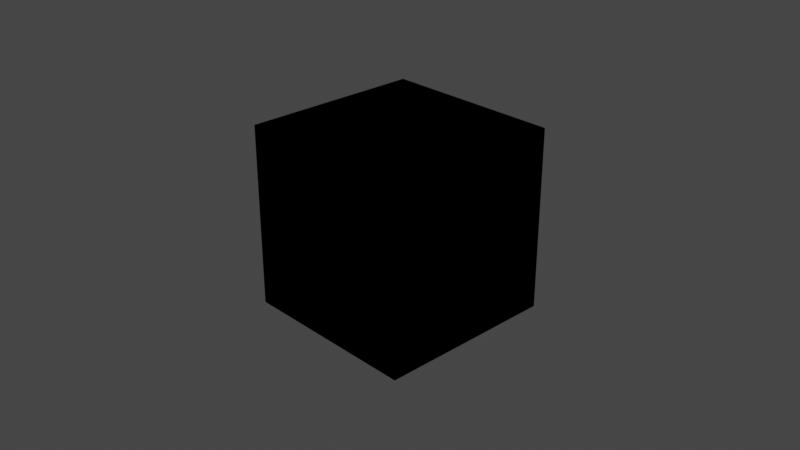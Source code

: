 # Source: cartesian_to_spherical.blend  (saved by Blender 4.0.36; exported with 4.5.12 LTS)
import bpy
from mathutils import Matrix  # noqa: F401  (used for matrix-valued properties, if any)

bpy.ops.wm.read_factory_settings(use_empty=True)
scene = bpy.context.scene
scene.name = 'Scene'

# ---- collections
col_collection = bpy.data.collections.new('Collection'); scene.collection.children.link(col_collection)

# ---- materials (node trees are filled in below, after node groups)
mat_material = bpy.data.materials.new('Material')

# ---- node groups
ng_cartesian_to_spherical = bpy.data.node_groups.new('cartesian_to_spherical', 'ShaderNodeTree')
_s = ng_cartesian_to_spherical.interface.new_socket(name='Theta', in_out='OUTPUT', socket_type='NodeSocketFloat')
_s = ng_cartesian_to_spherical.interface.new_socket(name='Phi', in_out='OUTPUT', socket_type='NodeSocketFloat')
_s = ng_cartesian_to_spherical.interface.new_socket(name='Vector', in_out='INPUT', socket_type='NodeSocketVector')
_s.min_value = -1e+04
_s.max_value = 1e+04
_s.hide_value = True
_N = ng_cartesian_to_spherical.nodes; _L = ng_cartesian_to_spherical.links
n0 = _N.new('NodeGroupInput'); n0.name = 'Group Input'; n0.location = (-494, 0)
n1 = _N.new('ShaderNodeCombineXYZ'); n1.name = 'Combine XYZ'; n1.location = (-78, 85)
n2 = _N.new('ShaderNodeVectorMath'); n2.name = 'Vector Math'; n2.location = (83, 82)
n2.operation = 'LENGTH'
n3 = _N.new('ShaderNodeSeparateXYZ'); n3.name = 'Separate XYZ'; n3.location = (-294, 33)
n4 = _N.new('ShaderNodeMath'); n4.name = 'Math'; n4.location = (294, 81)
n4.operation = 'ARCTAN2'
n5 = _N.new('NodeGroupOutput'); n5.name = 'Group Output'; n5.location = (492, 14)
n6 = _N.new('ShaderNodeMath'); n6.name = 'Math.001'; n6.location = (293, -84)
n6.operation = 'ARCTAN2'
_L.new(n3.outputs[1], n6.inputs[0])
_L.new(n3.outputs[2], n4.inputs[1])
_L.new(n3.outputs[1], n1.inputs[1])
_L.new(n3.outputs[0], n1.inputs[0])
_L.new(n3.outputs[0], n6.inputs[1])
_L.new(n2.outputs[1], n4.inputs[0])
_L.new(n1.outputs[0], n2.inputs[0])
_L.new(n4.outputs[0], n5.inputs[0])
_L.new(n6.outputs[0], n5.inputs[1])
_L.new(n0.outputs[0], n3.inputs[0])
n5.is_active_output = True

# ---- material node trees
mat_material.use_nodes = True; mat_material.node_tree.nodes.clear()
_N = mat_material.node_tree.nodes; _L = mat_material.node_tree.links
n0 = _N.new('ShaderNodeOutputMaterial'); n0.name = 'Material Output'; n0.location = (439, 303)
n1 = _N.new('ShaderNodeGroup'); n1.name = 'Group'; n1.location = (-225, 262)
n1.width = 241
n1.node_tree = ng_cartesian_to_spherical
n1.inputs[0].default_value = (0.0, 0.0, 0.0)
n0.is_active_output = True

# ---- world
world_world = bpy.data.worlds.new('World'); scene.world = world_world
world_world.use_nodes = True; world_world.node_tree.nodes.clear()
_N = world_world.node_tree.nodes; _L = world_world.node_tree.links
n0 = _N.new('ShaderNodeOutputWorld'); n0.name = 'World Output'; n0.location = (450, 300)
n1 = _N.new('ShaderNodeMapping'); n1.name = 'Mapping'; n1.location = (-590, 352)
n1.width = 240
n2 = _N.new('ShaderNodeTexCoord'); n2.name = 'Texture Coordinate'; n2.location = (-790, 335)
n3 = _N.new('ShaderNodeTexEnvironment'); n3.name = 'Environment Texture'; n3.location = (-290, 323)
n4 = _N.new('ShaderNodeBackground'); n4.name = 'Background'; n4.location = (10, 300)
n5 = _N.new('ShaderNodeMixShader'); n5.name = 'Mix Shader'; n5.location = (230, 275)
n6 = _N.new('ShaderNodeLightPath'); n6.name = 'Light Path'; n6.location = (3, 50)
n7 = _N.new('ShaderNodeBackground'); n7.name = 'Background.001'; n7.location = (7, 175)
n7.inputs[0].default_value = (0.05088, 0.05088, 0.05088, 1.0)
_L.new(n5.outputs[0], n0.inputs[0])
_L.new(n3.outputs[0], n4.inputs[0])
_L.new(n1.outputs[0], n3.inputs[0])
_L.new(n2.outputs[0], n1.inputs[0])
_L.new(n4.outputs[0], n5.inputs[1])
_L.new(n6.outputs[0], n5.inputs[0])
_L.new(n7.outputs[0], n5.inputs[2])
n0.is_active_output = True
world_world.color = (0.05088, 0.05088, 0.05088)
world_world.use_sun_shadow = False
world_world.sun_shadow_jitter_overblur = 0.0

# ---- cameras
cam_camera = bpy.data.cameras.new('Camera')
cam_camera.clip_end = 100.0
cam_camera.ortho_scale = 7.314

# ---- lights
light_light = bpy.data.lights.new('Light', 'POINT')
light_light.transmission_factor = 0.0
light_light.use_soft_falloff = False
light_light.energy = 1000.0
light_light.shadow_soft_size = 0.1
light_light.shadow_maximum_resolution = 0.006
light_light.use_absolute_resolution = True

# ---- meshes
me_cube = bpy.data.meshes.new('Cube')
me_cube.from_pydata([(1.0, 1.0, 1.0), (1.0, 1.0, -1.0), (1.0, -1.0, 1.0), (1.0, -1.0, -1.0), (-1.0, 1.0, 1.0), (-1.0, 1.0, -1.0), (-1.0, -1.0, 1.0), (-1.0, -1.0, -1.0)], [], [(0, 4, 6, 2), (3, 2, 6, 7), (7, 6, 4, 5), (5, 1, 3, 7), (1, 0, 2, 3), (5, 4, 0, 1)])
_uv = me_cube.uv_layers.new(name='UVMap')
_uv.uv.foreach_set('vector', [0.375, 0.0, 0.625, 0.0, 0.625, 0.25, 0.375, 0.25, 0.375, 0.25, 0.625, 0.25, 0.625, 0.5, 0.375, 0.5, 0.375, 0.5, 0.625, 0.5, 0.625, 0.75, 0.375, 0.75, 0.375, 0.75, 0.625, 0.75, 0.625, 1.0, 0.375, 1.0, 0.125, 0.5, 0.375, 0.5, 0.375, 0.75, 0.125, 0.75, 0.625, 0.5, 0.875, 0.5, 0.875, 0.75, 0.625, 0.75])
me_cube.materials.append(mat_material)
me_cube.use_remesh_preserve_volume = False
me_cube.use_remesh_preserve_attributes = False
me_cube.use_mirror_vertex_groups = False
me_cube.update()

# ---- objects
ob_cube = bpy.data.objects.new('Cube', me_cube)
ob_light = bpy.data.objects.new('Light', light_light)
ob_camera = bpy.data.objects.new('Camera', cam_camera)

# ---- transforms, parenting, visibility, modifiers, constraints
ob_cube.location = (0.0, 0.0, 0.0)
ob_cube.lock_rotations_4d = False
ob_cube.empty_display_type = 'ARROWS'
ob_cube.lineart.crease_threshold = 0.0
ob_light.location = (4.076, 1.005, 5.904)
ob_light.rotation_euler = (0.6503, 0.05522, 1.866)
ob_light.lock_rotations_4d = False
ob_light.empty_display_type = 'ARROWS'
ob_light.color = (0.0, 0.0, 0.0, 0.0)
ob_light.lineart.crease_threshold = 0.0
ob_camera.location = (7.359, -6.926, 4.958)
ob_camera.rotation_euler = (1.109, 0.0, 0.8149)
ob_camera.lock_rotations_4d = False
ob_camera.empty_display_type = 'ARROWS'
ob_camera.color = (0.0, 0.0, 0.0, 0.0)
ob_camera.display_type = 'WIRE'
ob_camera.lineart.crease_threshold = 0.0

# ---- collection membership
col_collection.objects.link(ob_cube)
col_collection.objects.link(ob_light)
col_collection.objects.link(ob_camera)

# ---- scene / render settings (as saved in the file)
scene.camera = ob_camera
scene.frame_start = 1; scene.frame_end = 250; scene.frame_set(1)
scene.render.engine = 'CYCLES'
scene.cycles.feature_set = 'EXPERIMENTAL'
scene.cycles.samples = 512
scene.cycles.sampling_pattern = 'TABULATED_SOBOL'
scene.cycles.use_light_tree = False
scene.cycles.preview_dicing_rate = 1.0
scene.view_settings.view_transform = 'Filmic'
bpy.context.view_layer.update()
